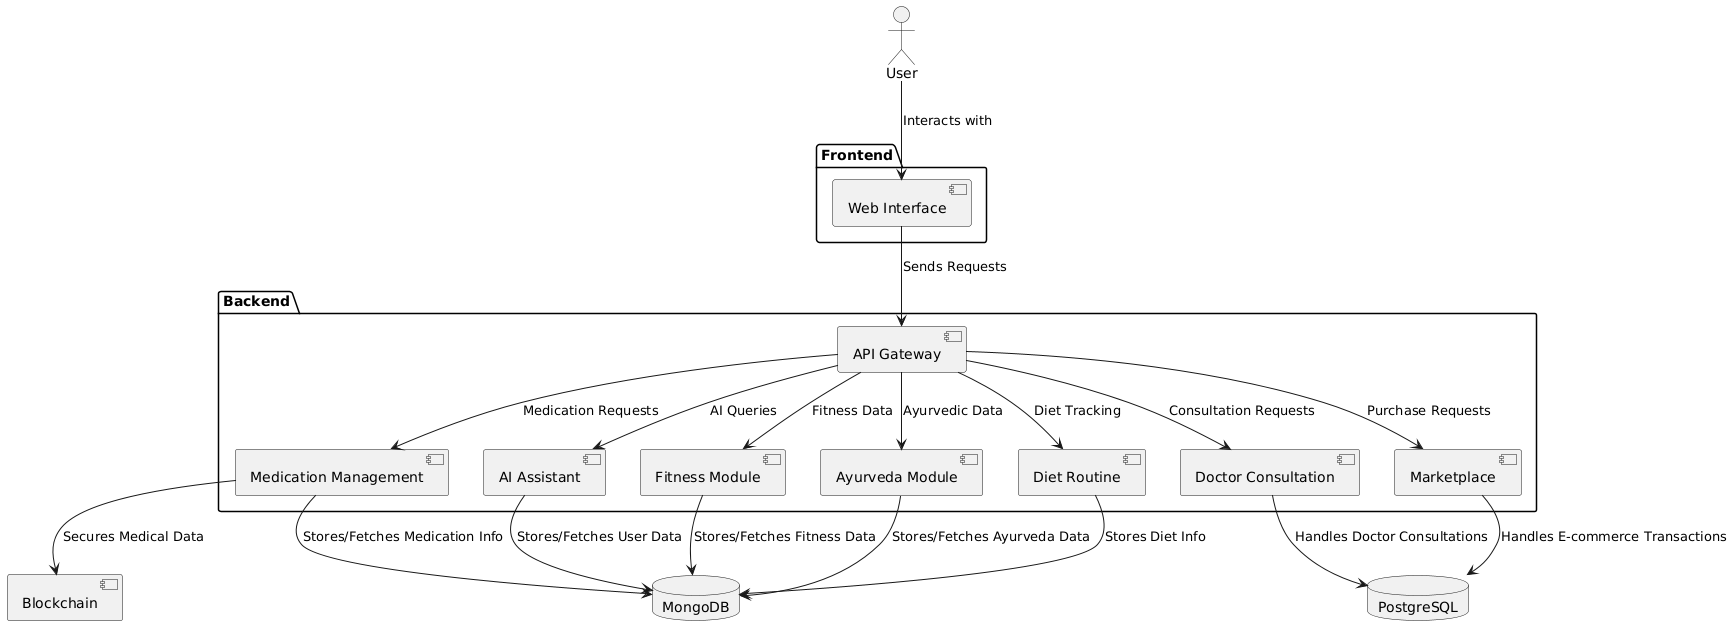

The diagram above was rendered by PlantUML. Its source (embedded in the PNG):
@startuml
actor "User" as user

package "Frontend" {
  component "Web Interface" as UI
}

package "Backend" {
  component "API Gateway" as API
  component "AI Assistant" as AI
  component "Medication Management" as Med
  component "Doctor Consultation" as Doc
  component "Fitness Module" as Fitness
  component "Ayurveda Module" as Ayurveda
  component "Marketplace" as Market
  component "Diet Routine" as Diet
}

database "MongoDB" as NoSQL
database "PostgreSQL" as SQL
component "Blockchain" as BC

user --> UI : "Interacts with"
UI --> API : "Sends Requests"
API --> AI : "AI Queries"
API --> Med : "Medication Requests"
API --> Doc : "Consultation Requests"
API --> Fitness : "Fitness Data"
API --> Ayurveda : "Ayurvedic Data"
API --> Market : "Purchase Requests"
API --> Diet : "Diet Tracking"

AI --> NoSQL : "Stores/Fetches User Data"
Med --> NoSQL : "Stores/Fetches Medication Info"
Fitness --> NoSQL : "Stores/Fetches Fitness Data"
Ayurveda --> NoSQL : "Stores/Fetches Ayurveda Data"
Doc --> SQL : "Handles Doctor Consultations"
Market --> SQL : "Handles E-commerce Transactions"
Diet --> NoSQL : "Stores Diet Info"
Med --> BC : "Secures Medical Data"
@enduml